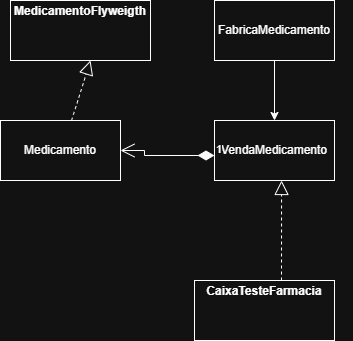

The diagram above was exported from draw.io. Its source (the exported page's mxGraphModel, read from the mxfile embedded in the PNG):
<mxGraphModel dx="860" dy="431" grid="1" gridSize="10" guides="1" tooltips="1" connect="1" arrows="1" fold="1" page="1" pageScale="1" pageWidth="827" pageHeight="1169" math="0" shadow="0">
  <root>
    <mxCell id="0" />
    <mxCell id="1" parent="0" />
    <mxCell id="isAcfRF2KuE6GamxThDd-2" parent="1" style="verticalAlign=top;align=left;overflow=fill;html=1;whiteSpace=wrap;" value="&lt;p style=&quot;margin:0px;margin-top:4px;text-align:center;&quot;&gt;&lt;b&gt;MedicamentoFlyweigth&lt;/b&gt;&lt;/p&gt;" vertex="1">
      <mxGeometry height="60" width="140" x="150" y="20" as="geometry" />
    </mxCell>
    <mxCell id="isAcfRF2KuE6GamxThDd-13" edge="1" parent="1" style="edgeStyle=orthogonalEdgeStyle;rounded=0;orthogonalLoop=1;jettySize=auto;html=1;entryX=0.5;entryY=0;entryDx=0;entryDy=0;">
      <mxGeometry relative="1" as="geometry">
        <mxPoint x="484" y="330" as="sourcePoint" />
        <mxPoint x="484" y="330" as="targetPoint" />
      </mxGeometry>
    </mxCell>
    <mxCell id="t6nF8Z6I8up5iltmqhsn-1" parent="1" style="rounded=0;whiteSpace=wrap;html=1;" value="VendaMedicamento" vertex="1">
      <mxGeometry height="60" width="120" x="354" y="140" as="geometry" />
    </mxCell>
    <mxCell id="t6nF8Z6I8up5iltmqhsn-4" parent="1" style="rounded=0;whiteSpace=wrap;html=1;" value="FabricaMedicamento" vertex="1">
      <mxGeometry height="60" width="120" x="354" y="20" as="geometry" />
    </mxCell>
    <mxCell id="t6nF8Z6I8up5iltmqhsn-8" parent="1" style="rounded=0;whiteSpace=wrap;html=1;" value="Medicamento" vertex="1">
      <mxGeometry height="60" width="120" x="140" y="140" as="geometry" />
    </mxCell>
    <mxCell id="ZwT16OWzLVEt0XULU1Zf-4" parent="1" style="verticalAlign=top;align=left;overflow=fill;html=1;whiteSpace=wrap;" value="&lt;p style=&quot;margin:0px;margin-top:4px;text-align:center;&quot;&gt;&lt;b&gt;CaixaTesteFarmacia&lt;/b&gt;&lt;/p&gt;" vertex="1">
      <mxGeometry height="60" width="140" x="334" y="300" as="geometry" />
    </mxCell>
    <mxCell id="ZwT16OWzLVEt0XULU1Zf-9" edge="1" parent="1" source="t6nF8Z6I8up5iltmqhsn-4" style="endArrow=classic;html=1;rounded=0;entryX=0.5;entryY=0;entryDx=0;entryDy=0;exitX=0.5;exitY=1;exitDx=0;exitDy=0;" target="t6nF8Z6I8up5iltmqhsn-1" value="">
      <mxGeometry height="50" relative="1" width="50" as="geometry">
        <mxPoint x="480" y="120" as="sourcePoint" />
        <mxPoint x="409.5" y="110" as="targetPoint" />
      </mxGeometry>
    </mxCell>
    <mxCell id="ZwT16OWzLVEt0XULU1Zf-10" edge="1" parent="1" source="t6nF8Z6I8up5iltmqhsn-8" style="endArrow=block;dashed=1;endFill=0;endSize=12;html=1;rounded=0;entryX=0.25;entryY=1;entryDx=0;entryDy=0;exitX=0.592;exitY=0;exitDx=0;exitDy=0;exitPerimeter=0;" value="">
      <mxGeometry relative="1" width="160" as="geometry">
        <Array as="points" />
        <mxPoint x="50" y="170" as="sourcePoint" />
        <mxPoint x="230" y="80" as="targetPoint" />
      </mxGeometry>
    </mxCell>
    <mxCell id="ZwT16OWzLVEt0XULU1Zf-12" edge="1" parent="1" style="endArrow=block;dashed=1;endFill=0;endSize=12;html=1;rounded=0;entryX=1;entryY=1;entryDx=0;entryDy=0;" value="">
      <mxGeometry relative="1" width="160" as="geometry">
        <mxPoint x="421" y="300" as="sourcePoint" />
        <mxPoint x="421.06" y="200" as="targetPoint" />
      </mxGeometry>
    </mxCell>
    <mxCell id="X-Vm-5V-Ao1dMaAhF29b-1" edge="1" parent="1" style="endArrow=open;html=1;endSize=12;startArrow=diamondThin;startSize=14;startFill=1;edgeStyle=orthogonalEdgeStyle;align=left;verticalAlign=bottom;rounded=0;" target="t6nF8Z6I8up5iltmqhsn-8" value="1">
      <mxGeometry relative="1" x="-1" y="3" as="geometry">
        <Array as="points">
          <mxPoint x="284" y="175" />
          <mxPoint x="284" y="170" />
        </Array>
        <mxPoint x="354" y="175" as="sourcePoint" />
        <mxPoint x="284" y="165" as="targetPoint" />
      </mxGeometry>
    </mxCell>
  </root>
</mxGraphModel>